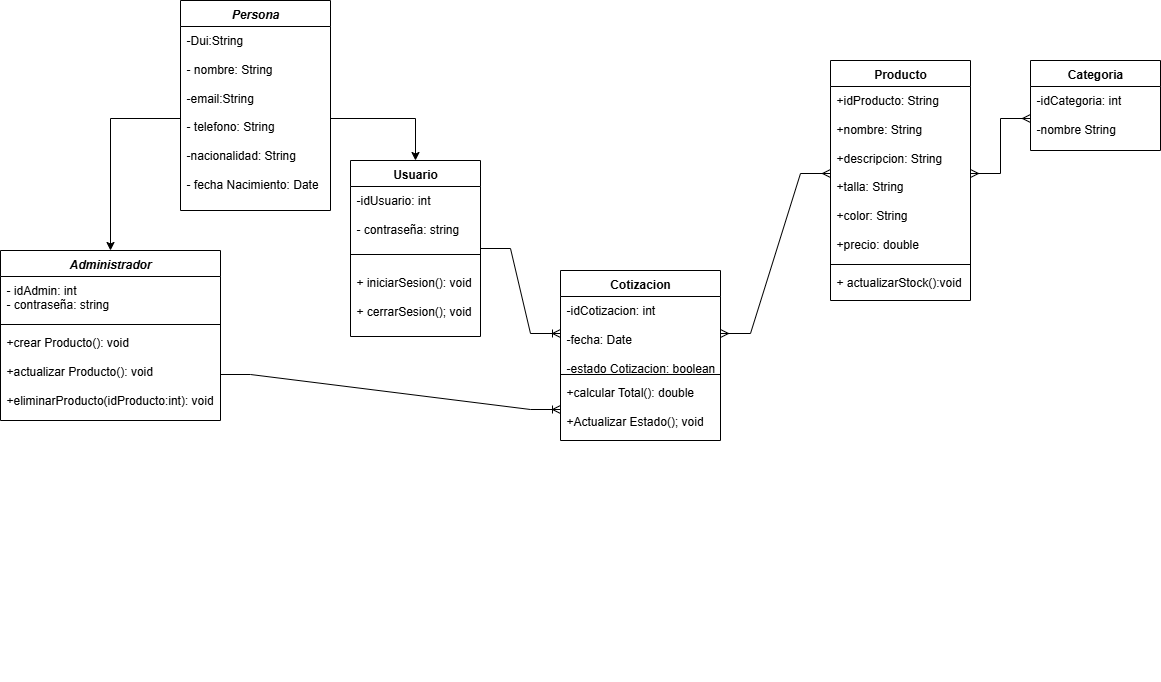

The diagram above was exported from draw.io. Its source (the exported page's mxGraphModel, read from the mxfile embedded in the PNG):
<mxGraphModel dx="1110" dy="663" grid="1" gridSize="10" guides="1" tooltips="1" connect="1" arrows="1" fold="1" page="1" pageScale="1" pageWidth="1200" pageHeight="900" math="0" shadow="0">
  <root>
    <mxCell id="XfJZx1rpgsT9YDVYmnBW-0" />
    <mxCell id="XfJZx1rpgsT9YDVYmnBW-1" parent="XfJZx1rpgsT9YDVYmnBW-0" />
    <mxCell id="w57mjm4PutRthTZTySG8-0" value="&lt;i&gt;Persona&lt;/i&gt;" style="swimlane;fontStyle=1;align=center;verticalAlign=top;childLayout=stackLayout;horizontal=1;startSize=26;horizontalStack=0;resizeParent=1;resizeParentMax=0;resizeLast=0;collapsible=1;marginBottom=0;whiteSpace=wrap;html=1;" parent="XfJZx1rpgsT9YDVYmnBW-1" vertex="1">
      <mxGeometry x="200" y="120" width="150" height="210" as="geometry" />
    </mxCell>
    <mxCell id="w57mjm4PutRthTZTySG8-1" value="&lt;div&gt;-Dui:String&lt;/div&gt;&lt;div&gt;&lt;br&gt;&lt;/div&gt;&lt;div&gt;- nombre: String&lt;/div&gt;&lt;div&gt;&lt;br&gt;&lt;/div&gt;&lt;div&gt;-email:String&lt;/div&gt;&lt;div&gt;&lt;br&gt;&lt;/div&gt;&lt;div&gt;- telefono: String&lt;/div&gt;&lt;div&gt;&lt;br&gt;&lt;/div&gt;&lt;div&gt;-nacionalidad: String&lt;/div&gt;&lt;div&gt;&lt;br&gt;&lt;/div&gt;&lt;div&gt;- fecha Nacimiento: Date&lt;/div&gt;" style="text;strokeColor=none;fillColor=none;align=left;verticalAlign=top;spacingLeft=4;spacingRight=4;overflow=hidden;rotatable=0;points=[[0,0.5],[1,0.5]];portConstraint=eastwest;whiteSpace=wrap;html=1;" parent="w57mjm4PutRthTZTySG8-0" vertex="1">
      <mxGeometry y="26" width="150" height="184" as="geometry" />
    </mxCell>
    <mxCell id="w57mjm4PutRthTZTySG8-4" value="&lt;i&gt;Administrador&lt;/i&gt;" style="swimlane;fontStyle=1;align=center;verticalAlign=top;childLayout=stackLayout;horizontal=1;startSize=26;horizontalStack=0;resizeParent=1;resizeParentMax=0;resizeLast=0;collapsible=1;marginBottom=0;whiteSpace=wrap;html=1;" parent="XfJZx1rpgsT9YDVYmnBW-1" vertex="1">
      <mxGeometry x="20" y="370" width="220" height="170" as="geometry" />
    </mxCell>
    <mxCell id="w57mjm4PutRthTZTySG8-5" value="- idAdmin: int&lt;div&gt;- contraseña: string&lt;/div&gt;&lt;div&gt;&lt;br&gt;&lt;/div&gt;" style="text;strokeColor=none;fillColor=none;align=left;verticalAlign=top;spacingLeft=4;spacingRight=4;overflow=hidden;rotatable=0;points=[[0,0.5],[1,0.5]];portConstraint=eastwest;whiteSpace=wrap;html=1;" parent="w57mjm4PutRthTZTySG8-4" vertex="1">
      <mxGeometry y="26" width="220" height="44" as="geometry" />
    </mxCell>
    <mxCell id="w57mjm4PutRthTZTySG8-6" value="" style="line;strokeWidth=1;fillColor=none;align=left;verticalAlign=middle;spacingTop=-1;spacingLeft=3;spacingRight=3;rotatable=0;labelPosition=right;points=[];portConstraint=eastwest;strokeColor=inherit;" parent="w57mjm4PutRthTZTySG8-4" vertex="1">
      <mxGeometry y="70" width="220" height="8" as="geometry" />
    </mxCell>
    <mxCell id="w57mjm4PutRthTZTySG8-7" value="&lt;div&gt;+crear Producto(): void&lt;/div&gt;&lt;div&gt;&lt;br&gt;&lt;/div&gt;&lt;div&gt;+actualizar Producto(): void&lt;/div&gt;&lt;div&gt;&lt;br&gt;&lt;/div&gt;&lt;div&gt;+eliminarProducto(idProducto:&lt;span style=&quot;background-color: transparent; color: light-dark(rgb(0, 0, 0), rgb(255, 255, 255));&quot;&gt;int): void&lt;/span&gt;&lt;/div&gt;" style="text;strokeColor=none;fillColor=none;align=left;verticalAlign=top;spacingLeft=4;spacingRight=4;overflow=hidden;rotatable=0;points=[[0,0.5],[1,0.5]];portConstraint=eastwest;whiteSpace=wrap;html=1;" parent="w57mjm4PutRthTZTySG8-4" vertex="1">
      <mxGeometry y="78" width="220" height="92" as="geometry" />
    </mxCell>
    <mxCell id="w57mjm4PutRthTZTySG8-8" value="Producto" style="swimlane;fontStyle=1;align=center;verticalAlign=top;childLayout=stackLayout;horizontal=1;startSize=26;horizontalStack=0;resizeParent=1;resizeParentMax=0;resizeLast=0;collapsible=1;marginBottom=0;whiteSpace=wrap;html=1;" parent="XfJZx1rpgsT9YDVYmnBW-1" vertex="1">
      <mxGeometry x="850" y="180" width="140" height="240" as="geometry" />
    </mxCell>
    <mxCell id="w57mjm4PutRthTZTySG8-9" value="&lt;div&gt;+idProducto: String&lt;/div&gt;&lt;div&gt;&lt;br&gt;&lt;/div&gt;&lt;div&gt;+nombre: String&lt;/div&gt;&lt;div&gt;&lt;br&gt;&lt;/div&gt;&lt;div&gt;+descripcion: String&lt;/div&gt;&lt;div&gt;&lt;br&gt;&lt;/div&gt;&lt;div&gt;+talla: String&lt;/div&gt;&lt;div&gt;&lt;br&gt;&lt;/div&gt;&lt;div&gt;+color: String&lt;/div&gt;&lt;div&gt;&lt;br&gt;&lt;/div&gt;&lt;div&gt;+precio: double&lt;/div&gt;" style="text;strokeColor=none;fillColor=none;align=left;verticalAlign=top;spacingLeft=4;spacingRight=4;overflow=hidden;rotatable=0;points=[[0,0.5],[1,0.5]];portConstraint=eastwest;whiteSpace=wrap;html=1;" parent="w57mjm4PutRthTZTySG8-8" vertex="1">
      <mxGeometry y="26" width="140" height="174" as="geometry" />
    </mxCell>
    <mxCell id="w57mjm4PutRthTZTySG8-10" value="" style="line;strokeWidth=1;fillColor=none;align=left;verticalAlign=middle;spacingTop=-1;spacingLeft=3;spacingRight=3;rotatable=0;labelPosition=right;points=[];portConstraint=eastwest;strokeColor=inherit;" parent="w57mjm4PutRthTZTySG8-8" vertex="1">
      <mxGeometry y="200" width="140" height="8" as="geometry" />
    </mxCell>
    <mxCell id="w57mjm4PutRthTZTySG8-11" value="+ actualizarStock():void" style="text;strokeColor=none;fillColor=none;align=left;verticalAlign=top;spacingLeft=4;spacingRight=4;overflow=hidden;rotatable=0;points=[[0,0.5],[1,0.5]];portConstraint=eastwest;whiteSpace=wrap;html=1;" parent="w57mjm4PutRthTZTySG8-8" vertex="1">
      <mxGeometry y="208" width="140" height="32" as="geometry" />
    </mxCell>
    <mxCell id="w57mjm4PutRthTZTySG8-12" value="Usuario" style="swimlane;fontStyle=1;align=center;verticalAlign=top;childLayout=stackLayout;horizontal=1;startSize=26;horizontalStack=0;resizeParent=1;resizeParentMax=0;resizeLast=0;collapsible=1;marginBottom=0;whiteSpace=wrap;html=1;" parent="XfJZx1rpgsT9YDVYmnBW-1" vertex="1">
      <mxGeometry x="370" y="280" width="130" height="176" as="geometry" />
    </mxCell>
    <mxCell id="w57mjm4PutRthTZTySG8-13" value="&lt;div&gt;-idUsuario: int&lt;/div&gt;&lt;div&gt;&lt;span style=&quot;background-color: transparent; color: light-dark(rgb(0, 0, 0), rgb(255, 255, 255));&quot;&gt;&lt;br&gt;&lt;/span&gt;&lt;/div&gt;&lt;div&gt;&lt;span style=&quot;background-color: transparent; color: light-dark(rgb(0, 0, 0), rgb(255, 255, 255));&quot;&gt;- contraseña: string&lt;/span&gt;&lt;/div&gt;&lt;div&gt;&lt;span style=&quot;background-color: transparent; color: light-dark(rgb(0, 0, 0), rgb(255, 255, 255));&quot;&gt;&lt;br&gt;&lt;/span&gt;&lt;/div&gt;" style="text;strokeColor=none;fillColor=none;align=left;verticalAlign=top;spacingLeft=4;spacingRight=4;overflow=hidden;rotatable=0;points=[[0,0.5],[1,0.5]];portConstraint=eastwest;whiteSpace=wrap;html=1;" parent="w57mjm4PutRthTZTySG8-12" vertex="1">
      <mxGeometry y="26" width="130" height="54" as="geometry" />
    </mxCell>
    <mxCell id="w57mjm4PutRthTZTySG8-14" value="" style="line;strokeWidth=1;fillColor=none;align=left;verticalAlign=middle;spacingTop=-1;spacingLeft=3;spacingRight=3;rotatable=0;labelPosition=right;points=[];portConstraint=eastwest;strokeColor=inherit;" parent="w57mjm4PutRthTZTySG8-12" vertex="1">
      <mxGeometry y="80" width="130" height="28" as="geometry" />
    </mxCell>
    <mxCell id="w57mjm4PutRthTZTySG8-15" value="&lt;div&gt;+ iniciarSesion(): void&lt;/div&gt;&lt;div&gt;&lt;br&gt;&lt;/div&gt;&lt;div&gt;+ cerrarSesion(); void&lt;/div&gt;" style="text;strokeColor=none;fillColor=none;align=left;verticalAlign=top;spacingLeft=4;spacingRight=4;overflow=hidden;rotatable=0;points=[[0,0.5],[1,0.5]];portConstraint=eastwest;whiteSpace=wrap;html=1;" parent="w57mjm4PutRthTZTySG8-12" vertex="1">
      <mxGeometry y="108" width="130" height="68" as="geometry" />
    </mxCell>
    <mxCell id="w57mjm4PutRthTZTySG8-16" value="Cotizacion" style="swimlane;fontStyle=1;align=center;verticalAlign=top;childLayout=stackLayout;horizontal=1;startSize=26;horizontalStack=0;resizeParent=1;resizeParentMax=0;resizeLast=0;collapsible=1;marginBottom=0;whiteSpace=wrap;html=1;" parent="XfJZx1rpgsT9YDVYmnBW-1" vertex="1">
      <mxGeometry x="580" y="390" width="160" height="170" as="geometry" />
    </mxCell>
    <mxCell id="w57mjm4PutRthTZTySG8-17" value="&lt;div&gt;-idCotizacion: int&lt;/div&gt;&lt;div&gt;&lt;br&gt;&lt;/div&gt;&lt;div&gt;-fecha: Date&lt;/div&gt;&lt;div&gt;&lt;br&gt;&lt;/div&gt;&lt;div&gt;-estado Cotizacion: boolean&lt;/div&gt;" style="text;strokeColor=none;fillColor=none;align=left;verticalAlign=top;spacingLeft=4;spacingRight=4;overflow=hidden;rotatable=0;points=[[0,0.5],[1,0.5]];portConstraint=eastwest;whiteSpace=wrap;html=1;" parent="w57mjm4PutRthTZTySG8-16" vertex="1">
      <mxGeometry y="26" width="160" height="74" as="geometry" />
    </mxCell>
    <mxCell id="w57mjm4PutRthTZTySG8-18" value="" style="line;strokeWidth=1;fillColor=none;align=left;verticalAlign=middle;spacingTop=-1;spacingLeft=3;spacingRight=3;rotatable=0;labelPosition=right;points=[];portConstraint=eastwest;strokeColor=inherit;" parent="w57mjm4PutRthTZTySG8-16" vertex="1">
      <mxGeometry y="100" width="160" height="8" as="geometry" />
    </mxCell>
    <mxCell id="w57mjm4PutRthTZTySG8-19" value="&lt;div&gt;+calcular Total(): double&lt;/div&gt;&lt;div&gt;&lt;br&gt;&lt;/div&gt;&lt;div&gt;+Actualizar Estado(); void&lt;/div&gt;" style="text;strokeColor=none;fillColor=none;align=left;verticalAlign=top;spacingLeft=4;spacingRight=4;overflow=hidden;rotatable=0;points=[[0,0.5],[1,0.5]];portConstraint=eastwest;whiteSpace=wrap;html=1;" parent="w57mjm4PutRthTZTySG8-16" vertex="1">
      <mxGeometry y="108" width="160" height="62" as="geometry" />
    </mxCell>
    <mxCell id="w57mjm4PutRthTZTySG8-20" value="Categoria" style="swimlane;fontStyle=1;align=center;verticalAlign=top;childLayout=stackLayout;horizontal=1;startSize=26;horizontalStack=0;resizeParent=1;resizeParentMax=0;resizeLast=0;collapsible=1;marginBottom=0;whiteSpace=wrap;html=1;" parent="XfJZx1rpgsT9YDVYmnBW-1" vertex="1">
      <mxGeometry x="1050" y="180" width="130" height="90" as="geometry">
        <mxRectangle x="550" y="870" width="90" height="30" as="alternateBounds" />
      </mxGeometry>
    </mxCell>
    <mxCell id="w57mjm4PutRthTZTySG8-21" value="&lt;div&gt;-idCategoria: int&lt;/div&gt;&lt;div&gt;&lt;br&gt;&lt;/div&gt;&lt;div&gt;-nombre String&lt;/div&gt;" style="text;strokeColor=none;fillColor=none;align=left;verticalAlign=top;spacingLeft=4;spacingRight=4;overflow=hidden;rotatable=0;points=[[0,0.5],[1,0.5]];portConstraint=eastwest;whiteSpace=wrap;html=1;" parent="w57mjm4PutRthTZTySG8-20" vertex="1">
      <mxGeometry y="26" width="130" height="64" as="geometry" />
    </mxCell>
    <mxCell id="QTCARpnQA04UR319ngoY-22" style="edgeStyle=none;curved=1;rounded=0;orthogonalLoop=1;jettySize=auto;html=1;entryX=0.267;entryY=0.033;entryDx=0;entryDy=0;entryPerimeter=0;fontSize=12;startSize=8;endSize=8;" parent="XfJZx1rpgsT9YDVYmnBW-1" edge="1">
      <mxGeometry relative="1" as="geometry">
        <mxPoint x="237.5160599571734" y="790" as="sourcePoint" />
        <mxPoint x="238.01" y="790.99" as="targetPoint" />
      </mxGeometry>
    </mxCell>
    <mxCell id="eV7qdHfOXELj9HTl4uK1-0" style="edgeStyle=orthogonalEdgeStyle;rounded=0;orthogonalLoop=1;jettySize=auto;html=1;entryX=0.5;entryY=0;entryDx=0;entryDy=0;" parent="XfJZx1rpgsT9YDVYmnBW-1" source="w57mjm4PutRthTZTySG8-1" target="w57mjm4PutRthTZTySG8-4" edge="1">
      <mxGeometry relative="1" as="geometry" />
    </mxCell>
    <mxCell id="eV7qdHfOXELj9HTl4uK1-1" style="edgeStyle=orthogonalEdgeStyle;rounded=0;orthogonalLoop=1;jettySize=auto;html=1;entryX=0.5;entryY=0;entryDx=0;entryDy=0;" parent="XfJZx1rpgsT9YDVYmnBW-1" source="w57mjm4PutRthTZTySG8-1" target="w57mjm4PutRthTZTySG8-12" edge="1">
      <mxGeometry relative="1" as="geometry" />
    </mxCell>
    <mxCell id="eV7qdHfOXELj9HTl4uK1-3" value="" style="edgeStyle=entityRelationEdgeStyle;fontSize=12;html=1;endArrow=ERmany;startArrow=ERmany;rounded=0;entryX=0;entryY=0.5;entryDx=0;entryDy=0;exitX=1;exitY=0.5;exitDx=0;exitDy=0;" parent="XfJZx1rpgsT9YDVYmnBW-1" source="w57mjm4PutRthTZTySG8-9" target="w57mjm4PutRthTZTySG8-21" edge="1">
      <mxGeometry width="100" height="100" relative="1" as="geometry">
        <mxPoint x="990" y="570" as="sourcePoint" />
        <mxPoint x="1090" y="470" as="targetPoint" />
      </mxGeometry>
    </mxCell>
    <mxCell id="eV7qdHfOXELj9HTl4uK1-12" value="" style="edgeStyle=entityRelationEdgeStyle;fontSize=12;html=1;endArrow=ERoneToMany;rounded=0;entryX=0;entryY=0.5;entryDx=0;entryDy=0;exitX=1;exitY=0.5;exitDx=0;exitDy=0;" parent="XfJZx1rpgsT9YDVYmnBW-1" source="w57mjm4PutRthTZTySG8-7" target="w57mjm4PutRthTZTySG8-19" edge="1">
      <mxGeometry width="100" height="100" relative="1" as="geometry">
        <mxPoint x="490" y="714.0000000000002" as="sourcePoint" />
        <mxPoint x="720" y="660" as="targetPoint" />
      </mxGeometry>
    </mxCell>
    <mxCell id="eV7qdHfOXELj9HTl4uK1-13" value="" style="edgeStyle=entityRelationEdgeStyle;fontSize=12;html=1;endArrow=ERmany;startArrow=ERmany;rounded=0;exitX=1;exitY=0.5;exitDx=0;exitDy=0;entryX=0;entryY=0.5;entryDx=0;entryDy=0;" parent="XfJZx1rpgsT9YDVYmnBW-1" source="w57mjm4PutRthTZTySG8-17" target="w57mjm4PutRthTZTySG8-9" edge="1">
      <mxGeometry width="100" height="100" relative="1" as="geometry">
        <mxPoint x="810" y="620" as="sourcePoint" />
        <mxPoint x="910" y="520" as="targetPoint" />
      </mxGeometry>
    </mxCell>
    <mxCell id="eV7qdHfOXELj9HTl4uK1-14" value="" style="edgeStyle=entityRelationEdgeStyle;fontSize=12;html=1;endArrow=ERoneToMany;rounded=0;exitX=1;exitY=0.5;exitDx=0;exitDy=0;entryX=0;entryY=0.5;entryDx=0;entryDy=0;" parent="XfJZx1rpgsT9YDVYmnBW-1" source="w57mjm4PutRthTZTySG8-12" target="w57mjm4PutRthTZTySG8-17" edge="1">
      <mxGeometry width="100" height="100" relative="1" as="geometry">
        <mxPoint x="560" y="418" as="sourcePoint" />
        <mxPoint x="530" y="560" as="targetPoint" />
      </mxGeometry>
    </mxCell>
  </root>
</mxGraphModel>